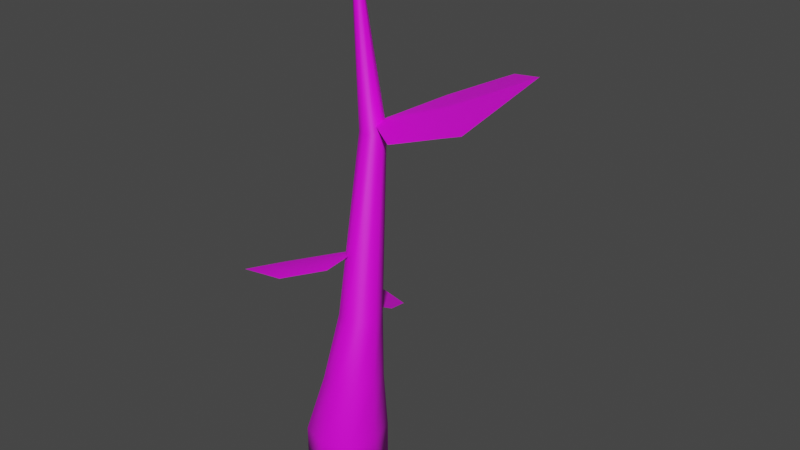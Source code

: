 # Source: planTest.blend  (saved by Blender 2.83.19; exported with 4.5.12 LTS)
import bpy
from mathutils import Matrix  # noqa: F401  (used for matrix-valued properties, if any)

bpy.ops.wm.read_factory_settings(use_empty=True)
scene = bpy.context.scene
scene.name = 'Scene'

# ---- collections
col_collection = bpy.data.collections.new('Collection'); scene.collection.children.link(col_collection)

# ---- images (referenced by path relative to the original .blend; pixels are not part of the script)
import os
ASSET_DIR = os.environ.get("B2B_ASSET_DIR", "")  # directory of the original .blend (textures are referenced by path, not embedded)
HERE = os.path.dirname(os.path.abspath(__file__))  # packed textures are extracted next to this script under _unpacked/

def load_image(name, relpath, width, height, colorspace="sRGB"):
    """Load a texture the original file referenced (path relative to the .blend, or extracted next to this script)."""
    p = next((c for c in (os.path.join(HERE, relpath), os.path.join(ASSET_DIR, relpath)) if relpath and os.path.exists(c)), "")
    if p:
        img = bpy.data.images.load(p, check_existing=True)
        img.name = name
    else:  # same state as the original file: an image datablock whose file is absent (Cycles renders it pink)
        img = bpy.data.images.new(name, width, height)
        img.source = "FILE"
        img.filepath = "//" + (relpath or name)
    img.colorspace_settings.name = colorspace
    return img
img_untitled_9_png = load_image('Untitled 9.png', 'Untitled 9.png', 1024, 1024, 'sRGB')

# ---- materials (node trees are filled in below, after node groups)
mat_test = bpy.data.materials.new('Test')
mat_test.use_transparent_shadow = False

# ---- material node trees
mat_test.use_nodes = True; mat_test.node_tree.nodes.clear()
_N = mat_test.node_tree.nodes; _L = mat_test.node_tree.links
n0 = _N.new('ShaderNodeBsdfPrincipled'); n0.name = 'Principled BSDF'; n0.location = (10, 300)
n0.distribution = 'GGX'
n0.subsurface_method = 'BURLEY'
n0.inputs[3].default_value = 1.45
n0.inputs[27].default_value = (0.0, 0.0, 0.0, 1.0)
n0.inputs[28].default_value = 1.0
n1 = _N.new('ShaderNodeOutputMaterial'); n1.name = 'Material Output'; n1.location = (300, 300)
n2 = _N.new('ShaderNodeTexImage'); n2.name = 'Image Texture'; n2.location = (-292, 286)
n2.image = img_untitled_9_png
_L.new(n0.outputs[0], n1.inputs[0])
_L.new(n2.outputs[0], n0.inputs[0])
n1.is_active_output = True

# ---- world
world_world = bpy.data.worlds.new('World'); scene.world = world_world
world_world.use_nodes = True; world_world.node_tree.nodes.clear()
_N = world_world.node_tree.nodes; _L = world_world.node_tree.links
n0 = _N.new('ShaderNodeOutputWorld'); n0.name = 'World Output'; n0.location = (300, 300)
n1 = _N.new('ShaderNodeBackground'); n1.name = 'Background'; n1.location = (10, 300)
n1.inputs[0].default_value = (0.05088, 0.05088, 0.05088, 1.0)
_L.new(n1.outputs[0], n0.inputs[0])
n0.is_active_output = True
world_world.color = (0.05088, 0.05088, 0.05088)
world_world.use_sun_shadow = False
world_world.sun_shadow_jitter_overblur = 0.0

# ---- meshes
me_cube = bpy.data.meshes.new('Cube')
me_cube.from_pydata([(1.0, 1.0, 1.0), (1.0, 1.0, -1.0), (1.0, -1.0, 1.0), (1.0, -1.0, -1.0), (-1.0, 1.0, 1.0), (-1.0, 1.0, -1.0), (-1.0, -1.0, 1.0), (-1.0, -1.0, -1.0), (-1.34, 0.0, -1.0), (1.272, 0.0, 1.0), (-1.34, 0.0, 1.0), (1.272, 0.0, -1.0), (0.0, 1.408, -1.0), (0.0, -1.329, 1.0), (0.0, -1.329, -1.0), (0.0, 1.408, 1.0), (0.0, 0.0, -1.0), (1.124, 0.663, 3.332), (1.124, -0.7751, 3.332), (-0.3143, 0.663, 3.332), (-0.3143, -0.7751, 3.332), (1.32, -0.05602, 3.332), (-0.559, -0.05602, 3.332), (0.4047, -1.012, 3.332), (0.4047, 0.9566, 3.332), (-0.07103, 2.289, 11.48), (0.9018, 0.8938, 5.619), (0.9018, -0.1378, 5.619), (-0.1298, 0.8938, 5.619), (-0.1298, -0.1378, 5.619), (1.042, 0.378, 5.619), (-0.3053, 0.378, 5.619), (0.386, -0.3074, 5.619), (0.386, 1.104, 5.619), (-0.07103, 1.656, 11.48), (-0.7042, 2.289, 11.48), (-0.7042, 1.656, 11.48), (0.01513, 1.972, 11.48), (-0.8119, 1.972, 11.48), (-0.3876, 1.552, 11.48), (-0.3876, 2.418, 11.48), (-1.659, 2.008, 18.6), (-1.208, 2.587, 15.8), (-1.208, 2.313, 15.8), (-1.481, 2.587, 15.8), (-1.481, 2.313, 15.8), (-1.17, 2.45, 15.8), (-1.528, 2.45, 15.8), (-1.344, 2.268, 15.8), (-1.344, 2.642, 15.8), (0.6386, 1.666, 5.287), (-1.659, 1.889, 18.6), (-1.777, 2.008, 18.6), (-1.777, 1.889, 18.6), (-1.643, 1.948, 18.6), (-1.798, 1.948, 18.6), (-1.718, 1.87, 18.6), (-1.718, 2.032, 18.6), (-1.718, 1.948, 18.6), (0.198, 2.844, 4.791), (-0.7585, 1.192, 5.216), (-1.381, 2.088, 4.858), (0.3254, 0.9568, 5.624), (-1.05, 3.229, 4.703), (-1.187, 0.9235, 7.122), (-2.569, -0.2021, 6.78), (-0.09964, -0.6845, 7.531), (-1.054, -1.889, 7.408), (-0.159, 0.9001, 7.605), (-2.649, -1.908, 7.196), (1.107, 0.9519, 11.71), (3.895, 0.9982, 12.71), (0.9661, 4.111, 12.41), (3.168, 4.691, 13.47), (-0.4079, 2.02, 11.73), (5.121, 3.104, 14.23), (-0.2873, 1.935, 11.73), (5.122, 3.094, 14.25), (1.582, 0.9597, 11.88), (1.341, 4.209, 12.59), (0.5335, 2.351, 12.16), (0.617, 2.105, 12.14), (2.6, 4.541, 13.2), (3.176, 0.9862, 12.46), (2.063, 2.824, 12.72), (2.021, 2.576, 12.63)], [], [(0, 15, 24, 17), (14, 13, 6, 7), (8, 10, 4, 5), (16, 11, 3, 14), (11, 9, 2, 3), (12, 15, 0, 1), (1, 0, 9, 11), (12, 1, 11, 16), (7, 6, 10, 8), (13, 2, 18, 23), (15, 4, 19, 24), (5, 12, 16, 8), (5, 4, 15, 12), (8, 16, 14, 7), (3, 2, 13, 14), (10, 6, 20, 22), (23, 18, 27, 32), (20, 23, 32, 29), (19, 22, 31, 28), (21, 17, 26, 30), (6, 13, 23, 20), (9, 0, 17, 21), (4, 10, 22, 19), (2, 9, 21, 18), (29, 32, 39, 36), (28, 31, 38, 35), (30, 26, 25, 37), (33, 28, 35, 40), (22, 20, 29, 31), (17, 24, 33, 26), (18, 21, 30, 27), (24, 19, 28, 33), (40, 35, 44, 49), (34, 37, 46, 43), (25, 40, 49, 42), (38, 36, 45, 47), (32, 27, 34, 39), (31, 29, 36, 38), (26, 33, 40, 25), (27, 30, 37, 34), (42, 49, 57, 41), (47, 45, 53, 55), (48, 43, 51, 56), (45, 48, 56, 53), (37, 25, 42, 46), (35, 38, 47, 44), (36, 39, 48, 45), (39, 34, 43, 48), (58, 55, 53, 56), (57, 52, 55, 58), (41, 57, 58, 54), (54, 58, 56, 51), (43, 46, 54, 51), (49, 44, 52, 57), (46, 42, 41, 54), (44, 47, 55, 52), (62, 63, 61, 60), (50, 59, 63, 62), (68, 69, 67, 66), (64, 65, 69, 68), (84, 75, 73, 82), (85, 77, 75, 84), (83, 71, 77, 85), (70, 78, 81, 76), (76, 81, 80, 74), (74, 80, 79, 72), (78, 83, 85, 81), (81, 85, 84, 80), (80, 84, 82, 79)])
me_cube.polygons.foreach_set('use_smooth', [True] * 69)
_uv = me_cube.uv_layers.new(name='UVMap')
_uv.uv.foreach_set('vector', [0.2843, 0.9038, 0.2932, 0.9038, 0.2932, 0.9038, 0.2843, 0.9038, 0.2575, 0.7196, 0.2574, 0.9035, 0.2485, 0.9034, 0.2485, 0.7195, 0.3112, 0.7201, 0.3111, 0.904, 0.3022, 0.9039, 0.3022, 0.72, 0.25, 0.625, 0.375, 0.625, 0.375, 0.75, 0.25, 0.75, 0.2754, 0.7198, 0.2753, 0.9037, 0.2664, 0.9036, 0.2664, 0.7197, 0.2933, 0.72, 0.2932, 0.9038, 0.2843, 0.9038, 0.2843, 0.7199, 0.2843, 0.7199, 0.2843, 0.9038, 0.2753, 0.9037, 0.2754, 0.7198, 0.25, 0.5, 0.375, 0.5, 0.375, 0.625, 0.25, 0.625, 0.3201, 0.7202, 0.3201, 0.9041, 0.3111, 0.904, 0.3112, 0.7201, 0.2574, 0.9035, 0.2664, 0.9036, 0.2664, 0.9036, 0.2574, 0.9035, 0.2932, 0.9038, 0.3022, 0.9039, 0.3022, 0.9039, 0.2932, 0.9038, 0.125, 0.5, 0.25, 0.5, 0.25, 0.625, 0.125, 0.625, 0.3022, 0.72, 0.3022, 0.9039, 0.2932, 0.9038, 0.2933, 0.72, 0.125, 0.625, 0.25, 0.625, 0.25, 0.75, 0.125, 0.75, 0.2664, 0.7197, 0.2664, 0.9036, 0.2574, 0.9035, 0.2575, 0.7196, 0.3111, 0.904, 0.3201, 0.9041, 0.3201, 0.9041, 0.3111, 0.904, 0.2574, 0.9035, 0.2664, 0.9036, 0.2664, 0.9036, 0.2574, 0.9035, 0.2485, 0.9034, 0.2574, 0.9035, 0.2574, 0.9035, 0.2485, 0.9034, 0.3022, 0.9039, 0.3111, 0.904, 0.3111, 0.904, 0.3022, 0.9039, 0.2753, 0.9037, 0.2843, 0.9038, 0.2843, 0.9038, 0.2753, 0.9037, 0.2485, 0.9034, 0.2574, 0.9035, 0.2574, 0.9035, 0.2485, 0.9034, 0.2753, 0.9037, 0.2843, 0.9038, 0.2843, 0.9038, 0.2753, 0.9037, 0.3022, 0.9039, 0.3111, 0.904, 0.3111, 0.904, 0.3022, 0.9039, 0.2664, 0.9036, 0.2753, 0.9037, 0.2753, 0.9037, 0.2664, 0.9036, 0.2485, 0.9034, 0.2574, 0.9035, 0.2574, 0.9035, 0.2485, 0.9034, 0.3022, 0.9039, 0.3111, 0.904, 0.3111, 0.904, 0.3022, 0.9039, 0.2753, 0.9037, 0.2843, 0.9038, 0.2843, 0.9038, 0.2753, 0.9037, 0.2932, 0.9038, 0.3022, 0.9039, 0.3022, 0.9039, 0.2932, 0.9038, 0.3111, 0.904, 0.3201, 0.9041, 0.3201, 0.9041, 0.3111, 0.904, 0.2843, 0.9038, 0.2932, 0.9038, 0.2932, 0.9038, 0.2843, 0.9038, 0.2664, 0.9036, 0.2753, 0.9037, 0.2753, 0.9037, 0.2664, 0.9036, 0.2932, 0.9038, 0.3022, 0.9039, 0.3022, 0.9039, 0.2932, 0.9038, 0.2932, 0.9038, 0.3022, 0.9039, 0.3022, 0.9039, 0.2932, 0.9038, 0.2664, 0.9036, 0.2753, 0.9037, 0.2753, 0.9037, 0.2664, 0.9036, 0.2843, 0.9038, 0.2932, 0.9038, 0.2932, 0.9038, 0.2843, 0.9038, 0.3111, 0.904, 0.3201, 0.9041, 0.3201, 0.9041, 0.3111, 0.904, 0.2574, 0.9035, 0.2664, 0.9036, 0.2664, 0.9036, 0.2574, 0.9035, 0.3111, 0.904, 0.3201, 0.9041, 0.3201, 0.9041, 0.3111, 0.904, 0.2843, 0.9038, 0.2932, 0.9038, 0.2932, 0.9038, 0.2843, 0.9038, 0.2664, 0.9036, 0.2753, 0.9037, 0.2753, 0.9037, 0.2664, 0.9036, 0.2843, 0.9038, 0.2932, 0.9038, 0.2932, 0.9038, 0.2843, 0.9038, 0.3111, 0.904, 0.3201, 0.9041, 0.3201, 0.9041, 0.3111, 0.904, 0.2574, 0.9035, 0.2664, 0.9036, 0.2664, 0.9036, 0.2574, 0.9035, 0.2485, 0.9034, 0.2574, 0.9035, 0.2574, 0.9035, 0.2485, 0.9034, 0.2753, 0.9037, 0.2843, 0.9038, 0.2843, 0.9038, 0.2753, 0.9037, 0.3022, 0.9039, 0.3111, 0.904, 0.3111, 0.904, 0.3022, 0.9039, 0.2485, 0.9034, 0.2574, 0.9035, 0.2574, 0.9035, 0.2485, 0.9034, 0.2574, 0.9035, 0.2664, 0.9036, 0.2664, 0.9036, 0.2574, 0.9035, 0.75, 0.625, 0.875, 0.625, 0.875, 0.75, 0.75, 0.75, 0.75, 0.5, 0.875, 0.5, 0.875, 0.625, 0.75, 0.625, 0.625, 0.5, 0.75, 0.5, 0.75, 0.625, 0.625, 0.625, 0.625, 0.625, 0.75, 0.625, 0.75, 0.75, 0.625, 0.75, 0.2664, 0.9036, 0.2753, 0.9037, 0.2753, 0.9037, 0.2664, 0.9036, 0.2932, 0.9038, 0.3022, 0.9039, 0.3022, 0.9039, 0.2932, 0.9038, 0.2753, 0.9037, 0.2843, 0.9038, 0.2843, 0.9038, 0.2753, 0.9037, 0.3022, 0.9039, 0.3111, 0.904, 0.3111, 0.904, 0.3022, 0.9039, 0.2839, 0.7979, 0.2834, 0.7552, 0.3213, 0.755, 0.3218, 0.7976, 0.246, 0.7982, 0.2455, 0.7555, 0.2834, 0.7552, 0.2839, 0.7979, 0.2839, 0.7979, 0.2834, 0.7552, 0.3213, 0.755, 0.3218, 0.7976, 0.246, 0.7982, 0.2455, 0.7555, 0.2834, 0.7552, 0.2839, 0.7979, 0.2857, 0.9337, 0.286, 0.987, 0.242, 0.984, 0.2418, 0.9308, 0.2925, 0.7983, 0.2922, 0.8262, 0.2738, 0.8262, 0.2741, 0.7983, 0.3297, 0.9367, 0.3299, 0.9899, 0.2895, 0.9872, 0.2892, 0.934, 0.329, 0.7836, 0.3292, 0.8187, 0.2887, 0.816, 0.2886, 0.7809, 0.2935, 0.7181, 0.2933, 0.7365, 0.2749, 0.7365, 0.2751, 0.7181, 0.2851, 0.7806, 0.2852, 0.8158, 0.2413, 0.8128, 0.2412, 0.7777, 0.3292, 0.8187, 0.3297, 0.9367, 0.2892, 0.934, 0.2887, 0.816, 0.2933, 0.7365, 0.2925, 0.7983, 0.2741, 0.7983, 0.2749, 0.7365, 0.2852, 0.8158, 0.2857, 0.9337, 0.2418, 0.9308, 0.2413, 0.8128])
me_cube.materials.append(mat_test)
me_cube.use_remesh_preserve_volume = False
me_cube.use_remesh_preserve_attributes = False
me_cube.use_mirror_vertex_groups = False
me_cube.update()

# ---- objects
ob_cube = bpy.data.objects.new('Cube', me_cube)

# ---- transforms, parenting, visibility, modifiers, constraints
ob_cube.location = (0.0, 0.0, 0.0)
ob_cube.lock_rotations_4d = False
ob_cube.empty_display_type = 'ARROWS'
ob_cube.lineart.crease_threshold = 0.0

# ---- collection membership
col_collection.objects.link(ob_cube)

# ---- scene / render settings (as saved in the file)
scene.frame_start = 1; scene.frame_end = 250; scene.frame_set(1)
scene.render.engine = 'BLENDER_EEVEE_NEXT'
scene.cycles.use_denoising = False
scene.cycles.samples = 128
scene.cycles.sampling_pattern = 'TABULATED_SOBOL'
scene.cycles.use_adaptive_sampling = False
scene.cycles.use_light_tree = False
scene.view_settings.view_transform = 'Filmic'
bpy.context.view_layer.update()

# ---- added for rendering (the .blend has no active camera and no usable light): camera, sun
cam_auto = bpy.data.cameras.new('AutoCamera')
cam_auto.lens = 50.0
cam_auto.sensor_width = 36.0
cam_auto.clip_end = 1000.0
ob_auto_camera = bpy.data.objects.new('AutoCamera', cam_auto)
scene.collection.objects.link(ob_auto_camera)
ob_auto_camera.location = (21.675, -23.135, 25.1496)
ob_auto_camera.rotation_euler = (1.09748, -7.21219e-08, 0.694738)
scene.camera = ob_auto_camera
light_auto_sun = bpy.data.lights.new('AutoSun', 'SUN')
light_auto_sun.energy = 3.0
light_auto_sun.angle = 0.0523599
ob_auto_sun = bpy.data.objects.new('AutoSun', light_auto_sun)
scene.collection.objects.link(ob_auto_sun)
ob_auto_sun.rotation_euler = (0.872665, 0.174533, 0.523599)
bpy.context.view_layer.update()
